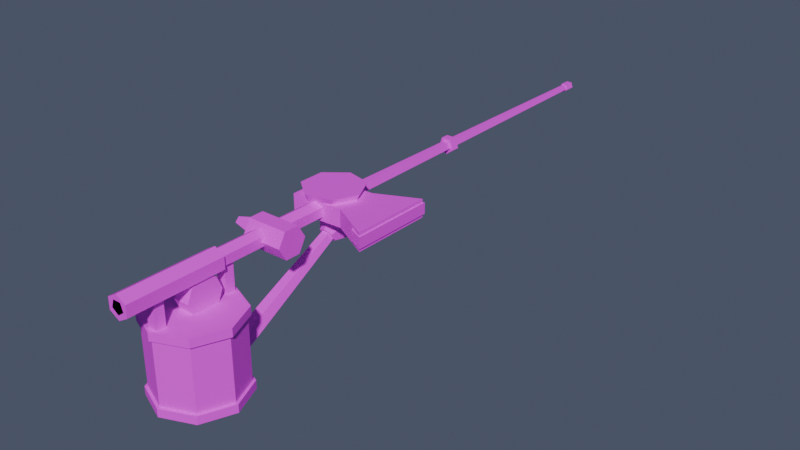 # Source: tools.blend  (saved by Blender 5.1.30; exported with 4.5.12 LTS)
import bpy
from mathutils import Matrix  # noqa: F401  (used for matrix-valued properties, if any)

bpy.ops.wm.read_factory_settings(use_empty=True)
scene = bpy.context.scene
scene.name = 'Scene'

# ---- collections
col_reference = bpy.data.collections.new('Reference'); scene.collection.children.link(col_reference)
col_assets = bpy.data.collections.new('Assets'); scene.collection.children.link(col_assets)

# ---- images (referenced by path relative to the original .blend; pixels are not part of the script)
import os
ASSET_DIR = os.environ.get("B2B_ASSET_DIR", "")  # directory of the original .blend (textures are referenced by path, not embedded)
HERE = os.path.dirname(os.path.abspath(__file__))  # packed textures are extracted next to this script under _unpacked/

def load_image(name, relpath, width, height, colorspace="sRGB"):
    """Load a texture the original file referenced (path relative to the .blend, or extracted next to this script)."""
    p = next((c for c in (os.path.join(HERE, relpath), os.path.join(ASSET_DIR, relpath)) if relpath and os.path.exists(c)), "")
    if p:
        img = bpy.data.images.load(p, check_existing=True)
        img.name = name
    else:  # same state as the original file: an image datablock whose file is absent (Cycles renders it pink)
        img = bpy.data.images.new(name, width, height)
        img.source = "FILE"
        img.filepath = "//" + (relpath or name)
    img.colorspace_settings.name = colorspace
    return img
img_palette_png = load_image('palette.png', 'textures/palette.png', 1024, 1024, 'sRGB')

# ---- materials (node trees are filled in below, after node groups)
mat_m_palette = bpy.data.materials.new('M_Palette')
mat_m_palette.use_backface_culling_lightprobe_volume = False

# ---- material node trees
mat_m_palette.use_nodes = True; mat_m_palette.node_tree.nodes.clear()
_N = mat_m_palette.node_tree.nodes; _L = mat_m_palette.node_tree.links
n0 = _N.new('ShaderNodeBsdfPrincipled'); n0.name = 'Principled BSDF'; n0.location = (-200, 100)
n0.inputs[2].default_value = 0.9
n1 = _N.new('ShaderNodeOutputMaterial'); n1.name = 'Material Output'; n1.location = (200, 100)
n2 = _N.new('ShaderNodeTexImage'); n2.name = 'Image Texture'; n2.location = (0, 0)
n2.image = img_palette_png
n2.interpolation = 'Closest'
_L.new(n0.outputs[0], n1.inputs[0])
_L.new(n2.outputs[0], n0.inputs[0])
n1.is_active_output = True

# ---- world
world_world = bpy.data.worlds.new('World'); scene.world = world_world
world_world.use_nodes = True; world_world.node_tree.nodes.clear()
_N = world_world.node_tree.nodes; _L = world_world.node_tree.links
n0 = _N.new('ShaderNodeBackground'); n0.name = 'Background'; n0.location = (-200, 100)
n0.inputs[0].default_value = (0.05, 0.06, 0.09, 1.0)
n0.inputs[1].default_value = 1.5
n1 = _N.new('ShaderNodeOutputWorld'); n1.name = 'World Output'; n1.location = (200, 100)
_L.new(n0.outputs[0], n1.inputs[0])
n1.is_active_output = True

# ---- meshes
me_prop_axe = bpy.data.meshes.new('prop_axe')
me_prop_axe.from_pydata([(0.02, 0.134, -0.0065), (-0.018, 0.132, -0.0065), (0.0, 0.006, -0.0065), (0.0, 0.175, -0.0065), (0.005629, 0.006, -0.00325), (0.005629, 0.175, -0.00325), (0.005629, 0.006, 0.00325), (0.005629, 0.175, 0.00325), (0.0, 0.006, 0.0065), (0.0, 0.175, 0.0065), (-0.005629, 0.006, 0.00325), (-0.005629, 0.175, 0.00325), (-0.005629, 0.006, -0.00325), (-0.005629, 0.175, -0.00325), (0.05, 0.118, -0.0065), (0.05, 0.178, -0.0065), (0.02, 0.164, -0.0065), (-0.018, 0.164, -0.0065), (-0.018, 0.132, 0.0065), (0.02, 0.134, 0.0065), (0.05, 0.118, 0.0065), (0.05, 0.178, 0.0065), (0.02, 0.164, 0.0065), (-0.018, 0.164, 0.0065), (0.04, 0.122, -0.004), (0.051, 0.117, -0.004), (0.051, 0.179, -0.004), (0.04, 0.174, -0.004), (0.04, 0.122, 0.004), (0.051, 0.117, 0.004), (0.051, 0.179, 0.004), (0.04, 0.174, 0.004)], [], [(28, 29, 30, 31), (14, 15, 21, 20), (2, 3, 5, 4), (24, 25, 29, 28), (0, 14, 20, 19), (4, 5, 7, 6), (17, 1, 18, 23), (1, 0, 19, 18), (6, 7, 9, 8), (16, 17, 23, 22), (18, 19, 20, 21, 22, 23), (8, 9, 11, 10), (5, 3, 13, 11, 9, 7), (17, 16, 15, 14, 0, 1), (10, 11, 13, 12), (27, 26, 25, 24), (15, 16, 22, 21), (12, 13, 3, 2), (2, 4, 6, 8, 10, 12), (25, 26, 30, 29), (26, 27, 31, 30), (27, 24, 28, 31)])
_uv = me_prop_axe.uv_layers.new(name='UVMap')
_uv.uv.foreach_set('vector', [0.3125, 0.4375, 0.3125, 0.4375, 0.3125, 0.4375, 0.3125, 0.4375, 0.1875, 0.4375, 0.1875, 0.4375, 0.1875, 0.4375, 0.1875, 0.4375, 0.4375, 0.6875, 0.4375, 0.6875, 0.4375, 0.6875, 0.4375, 0.6875, 0.3125, 0.4375, 0.3125, 0.4375, 0.3125, 0.4375, 0.3125, 0.4375, 0.1875, 0.4375, 0.1875, 0.4375, 0.1875, 0.4375, 0.1875, 0.4375, 0.4375, 0.6875, 0.4375, 0.6875, 0.4375, 0.6875, 0.4375, 0.6875, 0.1875, 0.4375, 0.1875, 0.4375, 0.1875, 0.4375, 0.1875, 0.4375, 0.1875, 0.4375, 0.1875, 0.4375, 0.1875, 0.4375, 0.1875, 0.4375, 0.4375, 0.6875, 0.4375, 0.6875, 0.4375, 0.6875, 0.4375, 0.6875, 0.1875, 0.4375, 0.1875, 0.4375, 0.1875, 0.4375, 0.1875, 0.4375, 0.1875, 0.4375, 0.1875, 0.4375, 0.1875, 0.4375, 0.1875, 0.4375, 0.1875, 0.4375, 0.1875, 0.4375, 0.4375, 0.6875, 0.4375, 0.6875, 0.4375, 0.6875, 0.4375, 0.6875, 0.1875, 0.6875, 0.1875, 0.6875, 0.1875, 0.6875, 0.1875, 0.6875, 0.1875, 0.6875, 0.1875, 0.6875, 0.1875, 0.4375, 0.1875, 0.4375, 0.1875, 0.4375, 0.1875, 0.4375, 0.1875, 0.4375, 0.1875, 0.4375, 0.4375, 0.6875, 0.4375, 0.6875, 0.4375, 0.6875, 0.4375, 0.6875, 0.3125, 0.4375, 0.3125, 0.4375, 0.3125, 0.4375, 0.3125, 0.4375, 0.1875, 0.4375, 0.1875, 0.4375, 0.1875, 0.4375, 0.1875, 0.4375, 0.4375, 0.6875, 0.4375, 0.6875, 0.4375, 0.6875, 0.4375, 0.6875, 0.1875, 0.6875, 0.1875, 0.6875, 0.1875, 0.6875, 0.1875, 0.6875, 0.1875, 0.6875, 0.1875, 0.6875, 0.3125, 0.4375, 0.3125, 0.4375, 0.3125, 0.4375, 0.3125, 0.4375, 0.3125, 0.4375, 0.3125, 0.4375, 0.3125, 0.4375, 0.3125, 0.4375, 0.3125, 0.4375, 0.3125, 0.4375, 0.3125, 0.4375, 0.3125, 0.4375])
me_prop_axe.materials.append(mat_m_palette)
me_prop_axe.update()
me_prop_fishing_rod = bpy.data.meshes.new('prop_fishing_rod')
me_prop_fishing_rod.from_pydata([(-0.003, 0.032, -0.006), (-0.003, 0.032, -0.012), (0.0, -0.02, -0.0085), (0.0, 0.05, -0.0085), (0.007361, -0.02, -0.00425), (0.007361, 0.05, -0.00425), (0.007361, -0.02, 0.00425), (0.007361, 0.05, 0.00425), (0.0, -0.02, 0.0085), (0.0, 0.05, 0.0085), (-0.007361, -0.02, 0.00425), (-0.007361, 0.05, 0.00425), (-0.007361, -0.02, -0.00425), (-0.007361, 0.05, -0.00425), (0.0, 0.05, -0.0055), (0.0, 0.43, -0.0025), (0.005231, 0.05, -0.0017), (0.002378, 0.43, -0.0007725), (0.003233, 0.05, 0.00445), (0.001469, 0.43, 0.002023), (-0.003233, 0.05, 0.00445), (-0.001469, 0.43, 0.002023), (-0.005231, 0.05, -0.0017), (-0.002378, 0.43, -0.0007725), (0.0, 0.422, -0.0035), (0.0, 0.43, -0.0035), (0.003329, 0.422, -0.001082), (0.003329, 0.43, -0.001082), (0.002057, 0.422, 0.002832), (0.002057, 0.43, 0.002832), (-0.002057, 0.422, 0.002832), (-0.002057, 0.43, 0.002832), (-0.003329, 0.422, -0.001082), (-0.003329, 0.43, -0.001082), (0.0, 0.147, -0.0065), (0.0, 0.153, -0.0065), (0.006182, 0.147, -0.002009), (0.006182, 0.153, -0.002009), (0.003821, 0.147, 0.005259), (0.003821, 0.153, 0.005259), (-0.003821, 0.147, 0.005259), (-0.003821, 0.153, 0.005259), (-0.006182, 0.147, -0.002009), (-0.006182, 0.153, -0.002009), (0.0, 0.267, -0.0065), (0.0, 0.273, -0.0065), (0.006182, 0.267, -0.002009), (0.006182, 0.273, -0.002009), (0.003821, 0.267, 0.005259), (0.003821, 0.273, 0.005259), (-0.003821, 0.267, 0.005259), (-0.003821, 0.273, 0.005259), (-0.006182, 0.267, -0.002009), (-0.006182, 0.273, -0.002009), (-0.006, 0.048, -0.016), (0.006, 0.048, -0.016), (-0.006, 0.04419, -0.02519), (0.006, 0.04419, -0.02519), (-0.006, 0.035, -0.029), (0.006, 0.035, -0.029), (-0.006, 0.02581, -0.02519), (0.006, 0.02581, -0.02519), (-0.006, 0.022, -0.016), (0.006, 0.022, -0.016), (-0.006, 0.02581, -0.006808), (0.006, 0.02581, -0.006808), (-0.006, 0.035, -0.003), (0.006, 0.035, -0.003), (-0.006, 0.04419, -0.006808), (0.006, 0.04419, -0.006808), (0.003, 0.032, -0.006), (0.003, 0.032, -0.012), (-0.003, 0.038, -0.006), (-0.003, 0.038, -0.012), (0.003, 0.038, -0.006), (0.003, 0.038, -0.012)], [], [(19, 17, 15, 23, 21), (24, 25, 27, 26), (2, 3, 5, 4), (46, 47, 49, 48), (28, 29, 31, 30), (4, 5, 7, 6), (14, 15, 17, 16), (6, 7, 9, 8), (26, 27, 29, 28), (38, 39, 41, 40), (8, 9, 11, 10), (5, 3, 13, 11, 9, 7), (56, 57, 59, 58), (10, 11, 13, 12), (18, 19, 21, 20), (16, 17, 19, 18), (12, 13, 3, 2), (2, 4, 6, 8, 10, 12), (20, 21, 23, 22), (36, 37, 39, 38), (34, 35, 37, 36), (22, 23, 15, 14), (20, 22, 14, 16, 18), (27, 25, 33, 31, 29), (75, 71, 1, 73), (30, 31, 33, 32), (70, 74, 72, 0), (32, 33, 25, 24), (24, 26, 28, 30, 32), (36, 38, 40, 42, 34), (40, 41, 43, 42), (44, 45, 47, 46), (48, 49, 51, 50), (42, 43, 35, 34), (41, 39, 37, 35, 43), (46, 48, 50, 52, 44), (50, 51, 53, 52), (54, 55, 57, 56), (58, 59, 61, 60), (52, 53, 45, 44), (49, 47, 45, 53, 51), (72, 73, 1, 0), (60, 61, 63, 62), (74, 75, 73, 72), (62, 63, 65, 64), (70, 71, 75, 74), (64, 65, 67, 66), (59, 57, 55, 69, 67, 65, 63, 61), (0, 1, 71, 70), (66, 67, 69, 68), (68, 69, 55, 54), (58, 60, 62, 64, 66, 68, 54, 56)])
_uv = me_prop_fishing_rod.uv_layers.new(name='UVMap')
_uv.uv.foreach_set('vector', [0.5625, 0.6875, 0.5625, 0.6875, 0.5625, 0.6875, 0.5625, 0.6875, 0.5625, 0.6875, 0.5625, 0.4375, 0.5625, 0.4375, 0.5625, 0.4375, 0.5625, 0.4375, 0.1875, 0.5625, 0.1875, 0.5625, 0.1875, 0.5625, 0.1875, 0.5625, 0.0625, 0.4375, 0.0625, 0.4375, 0.0625, 0.4375, 0.0625, 0.4375, 0.5625, 0.4375, 0.5625, 0.4375, 0.5625, 0.4375, 0.5625, 0.4375, 0.1875, 0.5625, 0.1875, 0.5625, 0.1875, 0.5625, 0.1875, 0.5625, 0.5625, 0.6875, 0.5625, 0.6875, 0.5625, 0.6875, 0.5625, 0.6875, 0.1875, 0.5625, 0.1875, 0.5625, 0.1875, 0.5625, 0.1875, 0.5625, 0.5625, 0.4375, 0.5625, 0.4375, 0.5625, 0.4375, 0.5625, 0.4375, 0.0625, 0.4375, 0.0625, 0.4375, 0.0625, 0.4375, 0.0625, 0.4375, 0.1875, 0.5625, 0.1875, 0.5625, 0.1875, 0.5625, 0.1875, 0.5625, 0.1875, 0.5625, 0.1875, 0.5625, 0.1875, 0.5625, 0.1875, 0.5625, 0.1875, 0.5625, 0.1875, 0.5625, 0.1875, 0.4375, 0.1875, 0.4375, 0.1875, 0.4375, 0.1875, 0.4375, 0.1875, 0.5625, 0.1875, 0.5625, 0.1875, 0.5625, 0.1875, 0.5625, 0.5625, 0.6875, 0.5625, 0.6875, 0.5625, 0.6875, 0.5625, 0.6875, 0.5625, 0.6875, 0.5625, 0.6875, 0.5625, 0.6875, 0.5625, 0.6875, 0.1875, 0.5625, 0.1875, 0.5625, 0.1875, 0.5625, 0.1875, 0.5625, 0.1875, 0.5625, 0.1875, 0.5625, 0.1875, 0.5625, 0.1875, 0.5625, 0.1875, 0.5625, 0.1875, 0.5625, 0.5625, 0.6875, 0.5625, 0.6875, 0.5625, 0.6875, 0.5625, 0.6875, 0.0625, 0.4375, 0.0625, 0.4375, 0.0625, 0.4375, 0.0625, 0.4375, 0.0625, 0.4375, 0.0625, 0.4375, 0.0625, 0.4375, 0.0625, 0.4375, 0.5625, 0.6875, 0.5625, 0.6875, 0.5625, 0.6875, 0.5625, 0.6875, 0.5625, 0.6875, 0.5625, 0.6875, 0.5625, 0.6875, 0.5625, 0.6875, 0.5625, 0.6875, 0.5625, 0.4375, 0.5625, 0.4375, 0.5625, 0.4375, 0.5625, 0.4375, 0.5625, 0.4375, 0.0625, 0.4375, 0.0625, 0.4375, 0.0625, 0.4375, 0.0625, 0.4375, 0.5625, 0.4375, 0.5625, 0.4375, 0.5625, 0.4375, 0.5625, 0.4375, 0.0625, 0.4375, 0.0625, 0.4375, 0.0625, 0.4375, 0.0625, 0.4375, 0.5625, 0.4375, 0.5625, 0.4375, 0.5625, 0.4375, 0.5625, 0.4375, 0.5625, 0.4375, 0.5625, 0.4375, 0.5625, 0.4375, 0.5625, 0.4375, 0.5625, 0.4375, 0.0625, 0.4375, 0.0625, 0.4375, 0.0625, 0.4375, 0.0625, 0.4375, 0.0625, 0.4375, 0.0625, 0.4375, 0.0625, 0.4375, 0.0625, 0.4375, 0.0625, 0.4375, 0.0625, 0.4375, 0.0625, 0.4375, 0.0625, 0.4375, 0.0625, 0.4375, 0.0625, 0.4375, 0.0625, 0.4375, 0.0625, 0.4375, 0.0625, 0.4375, 0.0625, 0.4375, 0.0625, 0.4375, 0.0625, 0.4375, 0.0625, 0.4375, 0.0625, 0.4375, 0.0625, 0.4375, 0.0625, 0.4375, 0.0625, 0.4375, 0.0625, 0.4375, 0.0625, 0.4375, 0.0625, 0.4375, 0.0625, 0.4375, 0.0625, 0.4375, 0.0625, 0.4375, 0.0625, 0.4375, 0.0625, 0.4375, 0.0625, 0.4375, 0.0625, 0.4375, 0.1875, 0.4375, 0.1875, 0.4375, 0.1875, 0.4375, 0.1875, 0.4375, 0.1875, 0.4375, 0.1875, 0.4375, 0.1875, 0.4375, 0.1875, 0.4375, 0.0625, 0.4375, 0.0625, 0.4375, 0.0625, 0.4375, 0.0625, 0.4375, 0.0625, 0.4375, 0.0625, 0.4375, 0.0625, 0.4375, 0.0625, 0.4375, 0.0625, 0.4375, 0.0625, 0.4375, 0.0625, 0.4375, 0.0625, 0.4375, 0.0625, 0.4375, 0.1875, 0.4375, 0.1875, 0.4375, 0.1875, 0.4375, 0.1875, 0.4375, 0.0625, 0.4375, 0.0625, 0.4375, 0.0625, 0.4375, 0.0625, 0.4375, 0.1875, 0.4375, 0.1875, 0.4375, 0.1875, 0.4375, 0.1875, 0.4375, 0.0625, 0.4375, 0.0625, 0.4375, 0.0625, 0.4375, 0.0625, 0.4375, 0.1875, 0.4375, 0.1875, 0.4375, 0.1875, 0.4375, 0.1875, 0.4375, 0.3125, 0.4375, 0.3125, 0.4375, 0.3125, 0.4375, 0.3125, 0.4375, 0.3125, 0.4375, 0.3125, 0.4375, 0.3125, 0.4375, 0.3125, 0.4375, 0.0625, 0.4375, 0.0625, 0.4375, 0.0625, 0.4375, 0.0625, 0.4375, 0.1875, 0.4375, 0.1875, 0.4375, 0.1875, 0.4375, 0.1875, 0.4375, 0.1875, 0.4375, 0.1875, 0.4375, 0.1875, 0.4375, 0.1875, 0.4375, 0.3125, 0.4375, 0.3125, 0.4375, 0.3125, 0.4375, 0.3125, 0.4375, 0.3125, 0.4375, 0.3125, 0.4375, 0.3125, 0.4375, 0.3125, 0.4375])
me_prop_fishing_rod.materials.append(mat_m_palette)
me_prop_fishing_rod.update()
me_prop_watering_can = bpy.data.meshes.new('prop_watering_can')
me_prop_watering_can.from_pydata([(-0.0035, -0.016, 0.0035), (-0.0035, 0.056, 0.0035), (0.0, 0.061, -0.083), (0.0, 0.061, -0.025), (0.02192, 0.05192, -0.083), (0.02192, 0.05192, -0.025), (0.031, 0.03, -0.083), (0.031, 0.03, -0.025), (0.02192, 0.00808, -0.083), (0.02192, 0.00808, -0.025), (0.0, -0.001, -0.083), (0.0, -0.001, -0.025), (-0.02192, 0.00808, -0.083), (-0.02192, 0.00808, -0.025), (-0.031, 0.03, -0.083), (-0.031, 0.03, -0.025), (-0.02192, 0.05192, -0.083), (-0.02192, 0.05192, -0.025), (0.0, 0.063, -0.03), (0.0, 0.063, -0.024), (0.02333, 0.05333, -0.03), (0.02333, 0.05333, -0.024), (0.033, 0.03, -0.03), (0.033, 0.03, -0.024), (0.02333, 0.006665, -0.03), (0.02333, 0.006665, -0.024), (0.0, -0.003, -0.03), (0.0, -0.003, -0.024), (-0.02333, 0.006665, -0.03), (-0.02333, 0.006665, -0.024), (-0.033, 0.03, -0.03), (-0.033, 0.03, -0.024), (-0.02333, 0.05333, -0.03), (-0.02333, 0.05333, -0.024), (0.0, 0.063, -0.082), (0.0, 0.063, -0.076), (0.02333, 0.05333, -0.082), (0.02333, 0.05333, -0.076), (0.033, 0.03, -0.082), (0.033, 0.03, -0.076), (0.02333, 0.006665, -0.082), (0.02333, 0.006665, -0.076), (0.0, -0.003, -0.082), (0.0, -0.003, -0.076), (-0.02333, 0.006665, -0.082), (-0.02333, 0.006665, -0.076), (-0.033, 0.03, -0.082), (-0.033, 0.03, -0.076), (-0.02333, 0.05333, -0.082), (-0.02333, 0.05333, -0.076), (-0.0035, -0.016, -0.0035), (-0.0035, 0.056, -0.0035), (0.0035, -0.016, 0.0035), (0.0035, 0.056, 0.0035), (0.0035, -0.016, -0.0035), (0.0035, 0.056, -0.0035), (-0.0035, 0.0005, 0.0035), (-0.0035, 0.0005, -0.026), (0.0035, 0.0005, 0.0035), (0.0035, 0.0005, -0.026), (-0.0035, 0.0075, 0.0035), (-0.0035, 0.0075, -0.026), (0.0035, 0.0075, 0.0035), (0.0035, 0.0075, -0.026), (-0.0035, 0.0525, 0.0035), (-0.0035, 0.0525, -0.026), (0.0035, 0.0525, 0.0035), (0.0035, 0.0525, -0.026), (-0.0035, 0.0595, 0.0035), (-0.0035, 0.0595, -0.026), (0.0035, 0.0595, 0.0035), (0.0035, 0.0595, -0.026), (0.0, 0.05928, -0.07419), (0.0, 0.1451, -0.0259), (0.006657, 0.05701, -0.06991), (0.00428, 0.1437, -0.02315), (0.004114, 0.05335, -0.063), (0.002645, 0.1413, -0.0187), (-0.004114, 0.05335, -0.063), (-0.002645, 0.1413, -0.0187), (-0.006657, 0.05701, -0.06991), (-0.00428, 0.1437, -0.02315), (0.0, 0.146, -0.02715), (0.0, 0.1559, -0.02846), (0.005196, 0.1445, -0.02454), (0.01039, 0.1529, -0.02323), (0.005196, 0.1416, -0.01931), (0.01039, 0.1471, -0.01277), (0.0, 0.1401, -0.01669), (0.0, 0.1441, -0.007541), (-0.005196, 0.1416, -0.01931), (-0.01039, 0.1471, -0.01277), (-0.005196, 0.1445, -0.02454), (-0.01039, 0.1529, -0.02323)], [], [(58, 62, 60, 56), (55, 51, 1, 53), (2, 3, 5, 4), (26, 27, 29, 28), (20, 21, 23, 22), (4, 5, 7, 6), (24, 25, 27, 26), (60, 61, 57, 56), (6, 7, 9, 8), (52, 53, 1, 0), (50, 54, 52, 0), (8, 9, 11, 10), (70, 71, 69, 68), (18, 19, 21, 20), (10, 11, 13, 12), (22, 23, 25, 24), (54, 55, 53, 52), (12, 13, 15, 14), (5, 3, 17, 15, 13, 11, 9, 7), (63, 59, 57, 61), (14, 15, 17, 16), (34, 35, 37, 36), (40, 41, 43, 42), (16, 17, 3, 2), (2, 4, 6, 8, 10, 12, 14, 16), (56, 57, 59, 58), (38, 39, 41, 40), (28, 29, 31, 30), (66, 67, 71, 70), (22, 24, 26, 28, 30, 32, 18, 20), (30, 31, 33, 32), (36, 37, 39, 38), (42, 43, 45, 44), (32, 33, 19, 18), (29, 27, 25, 23, 21, 19, 33, 31), (62, 63, 61, 60), (50, 51, 55, 54), (44, 45, 47, 46), (39, 37, 35, 49, 47, 45, 43, 41), (0, 1, 51, 50), (46, 47, 49, 48), (64, 65, 67, 66), (58, 59, 63, 62), (48, 49, 35, 34), (40, 42, 44, 46, 48, 34, 36, 38), (68, 69, 65, 64), (66, 70, 68, 64), (71, 67, 65, 69), (72, 73, 75, 74), (86, 87, 89, 88), (82, 83, 85, 84), (74, 75, 77, 76), (84, 85, 87, 86), (76, 77, 79, 78), (75, 73, 81, 79, 77), (78, 79, 81, 80), (80, 81, 73, 72), (72, 74, 76, 78, 80), (88, 89, 91, 90), (84, 86, 88, 90, 92, 82), (90, 91, 93, 92), (92, 93, 83, 82), (89, 87, 85, 83, 93, 91)])
_uv = me_prop_watering_can.uv_layers.new(name='UVMap')
_uv.uv.foreach_set('vector', [0.0625, 0.4375, 0.0625, 0.4375, 0.0625, 0.4375, 0.0625, 0.4375, 0.0625, 0.4375, 0.0625, 0.4375, 0.0625, 0.4375, 0.0625, 0.4375, 0.6875, 0.4375, 0.6875, 0.4375, 0.6875, 0.4375, 0.6875, 0.4375, 0.4375, 0.4375, 0.4375, 0.4375, 0.4375, 0.4375, 0.4375, 0.4375, 0.4375, 0.4375, 0.4375, 0.4375, 0.4375, 0.4375, 0.4375, 0.4375, 0.6875, 0.4375, 0.6875, 0.4375, 0.6875, 0.4375, 0.6875, 0.4375, 0.4375, 0.4375, 0.4375, 0.4375, 0.4375, 0.4375, 0.4375, 0.4375, 0.0625, 0.4375, 0.0625, 0.4375, 0.0625, 0.4375, 0.0625, 0.4375, 0.6875, 0.4375, 0.6875, 0.4375, 0.6875, 0.4375, 0.6875, 0.4375, 0.0625, 0.4375, 0.0625, 0.4375, 0.0625, 0.4375, 0.0625, 0.4375, 0.0625, 0.4375, 0.0625, 0.4375, 0.0625, 0.4375, 0.0625, 0.4375, 0.6875, 0.4375, 0.6875, 0.4375, 0.6875, 0.4375, 0.6875, 0.4375, 0.0625, 0.4375, 0.0625, 0.4375, 0.0625, 0.4375, 0.0625, 0.4375, 0.4375, 0.4375, 0.4375, 0.4375, 0.4375, 0.4375, 0.4375, 0.4375, 0.6875, 0.4375, 0.6875, 0.4375, 0.6875, 0.4375, 0.6875, 0.4375, 0.4375, 0.4375, 0.4375, 0.4375, 0.4375, 0.4375, 0.4375, 0.4375, 0.0625, 0.4375, 0.0625, 0.4375, 0.0625, 0.4375, 0.0625, 0.4375, 0.6875, 0.4375, 0.6875, 0.4375, 0.6875, 0.4375, 0.6875, 0.4375, 0.5625, 0.4375, 0.5625, 0.4375, 0.5625, 0.4375, 0.5625, 0.4375, 0.5625, 0.4375, 0.5625, 0.4375, 0.5625, 0.4375, 0.5625, 0.4375, 0.0625, 0.4375, 0.0625, 0.4375, 0.0625, 0.4375, 0.0625, 0.4375, 0.6875, 0.4375, 0.6875, 0.4375, 0.6875, 0.4375, 0.6875, 0.4375, 0.4375, 0.4375, 0.4375, 0.4375, 0.4375, 0.4375, 0.4375, 0.4375, 0.4375, 0.4375, 0.4375, 0.4375, 0.4375, 0.4375, 0.4375, 0.4375, 0.6875, 0.4375, 0.6875, 0.4375, 0.6875, 0.4375, 0.6875, 0.4375, 0.5625, 0.4375, 0.5625, 0.4375, 0.5625, 0.4375, 0.5625, 0.4375, 0.5625, 0.4375, 0.5625, 0.4375, 0.5625, 0.4375, 0.5625, 0.4375, 0.0625, 0.4375, 0.0625, 0.4375, 0.0625, 0.4375, 0.0625, 0.4375, 0.4375, 0.4375, 0.4375, 0.4375, 0.4375, 0.4375, 0.4375, 0.4375, 0.4375, 0.4375, 0.4375, 0.4375, 0.4375, 0.4375, 0.4375, 0.4375, 0.0625, 0.4375, 0.0625, 0.4375, 0.0625, 0.4375, 0.0625, 0.4375, 0.4375, 0.4375, 0.4375, 0.4375, 0.4375, 0.4375, 0.4375, 0.4375, 0.4375, 0.4375, 0.4375, 0.4375, 0.4375, 0.4375, 0.4375, 0.4375, 0.4375, 0.4375, 0.4375, 0.4375, 0.4375, 0.4375, 0.4375, 0.4375, 0.4375, 0.4375, 0.4375, 0.4375, 0.4375, 0.4375, 0.4375, 0.4375, 0.4375, 0.4375, 0.4375, 0.4375, 0.4375, 0.4375, 0.4375, 0.4375, 0.4375, 0.4375, 0.4375, 0.4375, 0.4375, 0.4375, 0.4375, 0.4375, 0.4375, 0.4375, 0.4375, 0.4375, 0.4375, 0.4375, 0.4375, 0.4375, 0.4375, 0.4375, 0.4375, 0.4375, 0.4375, 0.4375, 0.4375, 0.4375, 0.0625, 0.4375, 0.0625, 0.4375, 0.0625, 0.4375, 0.0625, 0.4375, 0.0625, 0.4375, 0.0625, 0.4375, 0.0625, 0.4375, 0.0625, 0.4375, 0.4375, 0.4375, 0.4375, 0.4375, 0.4375, 0.4375, 0.4375, 0.4375, 0.4375, 0.4375, 0.4375, 0.4375, 0.4375, 0.4375, 0.4375, 0.4375, 0.4375, 0.4375, 0.4375, 0.4375, 0.4375, 0.4375, 0.4375, 0.4375, 0.0625, 0.4375, 0.0625, 0.4375, 0.0625, 0.4375, 0.0625, 0.4375, 0.4375, 0.4375, 0.4375, 0.4375, 0.4375, 0.4375, 0.4375, 0.4375, 0.0625, 0.4375, 0.0625, 0.4375, 0.0625, 0.4375, 0.0625, 0.4375, 0.0625, 0.4375, 0.0625, 0.4375, 0.0625, 0.4375, 0.0625, 0.4375, 0.4375, 0.4375, 0.4375, 0.4375, 0.4375, 0.4375, 0.4375, 0.4375, 0.4375, 0.4375, 0.4375, 0.4375, 0.4375, 0.4375, 0.4375, 0.4375, 0.4375, 0.4375, 0.4375, 0.4375, 0.4375, 0.4375, 0.4375, 0.4375, 0.0625, 0.4375, 0.0625, 0.4375, 0.0625, 0.4375, 0.0625, 0.4375, 0.0625, 0.4375, 0.0625, 0.4375, 0.0625, 0.4375, 0.0625, 0.4375, 0.0625, 0.4375, 0.0625, 0.4375, 0.0625, 0.4375, 0.0625, 0.4375, 0.6875, 0.4375, 0.6875, 0.4375, 0.6875, 0.4375, 0.6875, 0.4375, 0.5625, 0.4375, 0.5625, 0.4375, 0.5625, 0.4375, 0.5625, 0.4375, 0.5625, 0.4375, 0.5625, 0.4375, 0.5625, 0.4375, 0.5625, 0.4375, 0.6875, 0.4375, 0.6875, 0.4375, 0.6875, 0.4375, 0.6875, 0.4375, 0.5625, 0.4375, 0.5625, 0.4375, 0.5625, 0.4375, 0.5625, 0.4375, 0.6875, 0.4375, 0.6875, 0.4375, 0.6875, 0.4375, 0.6875, 0.4375, 0.6875, 0.4375, 0.6875, 0.4375, 0.6875, 0.4375, 0.6875, 0.4375, 0.6875, 0.4375, 0.6875, 0.4375, 0.6875, 0.4375, 0.6875, 0.4375, 0.6875, 0.4375, 0.6875, 0.4375, 0.6875, 0.4375, 0.6875, 0.4375, 0.6875, 0.4375, 0.6875, 0.4375, 0.6875, 0.4375, 0.6875, 0.4375, 0.6875, 0.4375, 0.6875, 0.4375, 0.5625, 0.4375, 0.5625, 0.4375, 0.5625, 0.4375, 0.5625, 0.4375, 0.3125, 0.4375, 0.3125, 0.4375, 0.3125, 0.4375, 0.3125, 0.4375, 0.3125, 0.4375, 0.3125, 0.4375, 0.5625, 0.4375, 0.5625, 0.4375, 0.5625, 0.4375, 0.5625, 0.4375, 0.5625, 0.4375, 0.5625, 0.4375, 0.5625, 0.4375, 0.5625, 0.4375, 0.3125, 0.4375, 0.3125, 0.4375, 0.3125, 0.4375, 0.3125, 0.4375, 0.3125, 0.4375, 0.3125, 0.4375])
me_prop_watering_can.materials.append(mat_m_palette)
me_prop_watering_can.update()
me_prop_hammer = bpy.data.meshes.new('prop_hammer')
me_prop_hammer.from_pydata([(0.0, -0.012, -0.0055), (0.0, 0.1, -0.0055), (0.004763, -0.012, -0.00275), (0.004763, 0.1, -0.00275), (0.004763, -0.012, 0.00275), (0.004763, 0.1, 0.00275), (0.0, -0.012, 0.0055), (0.0, 0.1, 0.0055), (-0.004763, -0.012, 0.00275), (-0.004763, 0.1, 0.00275), (-0.004763, -0.012, -0.00275), (-0.004763, 0.1, -0.00275), (-0.01, 0.103, -5.134e-10), (0.02, 0.103, 5.134e-10), (-0.01, 0.0975, -0.009526), (0.02, 0.0975, -0.009526), (-0.01, 0.0865, -0.009526), (0.02, 0.0865, -0.009526), (-0.01, 0.081, -5.134e-10), (0.02, 0.081, 5.134e-10), (-0.01, 0.0865, 0.009526), (0.02, 0.0865, 0.009526), (-0.01, 0.0975, 0.009526), (0.02, 0.0975, 0.009526), (-0.008, 0.1, -3.081e-10), (-0.026, 0.095, 3.081e-10), (-0.008, 0.092, 0.008), (-0.026, 0.092, 0.003), (-0.008, 0.084, -3.081e-10), (-0.026, 0.089, 3.081e-10), (-0.008, 0.092, -0.008), (-0.026, 0.092, -0.003)], [], [(27, 25, 31, 29), (0, 1, 3, 2), (2, 3, 5, 4), (24, 25, 27, 26), (12, 13, 15, 14), (4, 5, 7, 6), (6, 7, 9, 8), (3, 1, 11, 9, 7, 5), (8, 9, 11, 10), (16, 17, 19, 18), (14, 15, 17, 16), (10, 11, 1, 0), (0, 2, 4, 6, 8, 10), (18, 19, 21, 20), (17, 15, 13, 23, 21, 19), (20, 21, 23, 22), (28, 29, 31, 30), (26, 27, 29, 28), (22, 23, 13, 12), (18, 20, 22, 12, 14, 16), (30, 31, 25, 24), (28, 30, 24, 26)])
_uv = me_prop_hammer.uv_layers.new(name='UVMap')
_uv.uv.foreach_set('vector', [0.0625, 0.4375, 0.0625, 0.4375, 0.0625, 0.4375, 0.0625, 0.4375, 0.4375, 0.6875, 0.4375, 0.6875, 0.4375, 0.6875, 0.4375, 0.6875, 0.4375, 0.6875, 0.4375, 0.6875, 0.4375, 0.6875, 0.4375, 0.6875, 0.0625, 0.4375, 0.0625, 0.4375, 0.0625, 0.4375, 0.0625, 0.4375, 0.1875, 0.4375, 0.1875, 0.4375, 0.1875, 0.4375, 0.1875, 0.4375, 0.4375, 0.6875, 0.4375, 0.6875, 0.4375, 0.6875, 0.4375, 0.6875, 0.4375, 0.6875, 0.4375, 0.6875, 0.4375, 0.6875, 0.4375, 0.6875, 0.1875, 0.6875, 0.1875, 0.6875, 0.1875, 0.6875, 0.1875, 0.6875, 0.1875, 0.6875, 0.1875, 0.6875, 0.4375, 0.6875, 0.4375, 0.6875, 0.4375, 0.6875, 0.4375, 0.6875, 0.1875, 0.4375, 0.1875, 0.4375, 0.1875, 0.4375, 0.1875, 0.4375, 0.1875, 0.4375, 0.1875, 0.4375, 0.1875, 0.4375, 0.1875, 0.4375, 0.4375, 0.6875, 0.4375, 0.6875, 0.4375, 0.6875, 0.4375, 0.6875, 0.1875, 0.6875, 0.1875, 0.6875, 0.1875, 0.6875, 0.1875, 0.6875, 0.1875, 0.6875, 0.1875, 0.6875, 0.1875, 0.4375, 0.1875, 0.4375, 0.1875, 0.4375, 0.1875, 0.4375, 0.3125, 0.4375, 0.3125, 0.4375, 0.3125, 0.4375, 0.3125, 0.4375, 0.3125, 0.4375, 0.3125, 0.4375, 0.1875, 0.4375, 0.1875, 0.4375, 0.1875, 0.4375, 0.1875, 0.4375, 0.0625, 0.4375, 0.0625, 0.4375, 0.0625, 0.4375, 0.0625, 0.4375, 0.0625, 0.4375, 0.0625, 0.4375, 0.0625, 0.4375, 0.0625, 0.4375, 0.1875, 0.4375, 0.1875, 0.4375, 0.1875, 0.4375, 0.1875, 0.4375, 0.3125, 0.4375, 0.3125, 0.4375, 0.3125, 0.4375, 0.3125, 0.4375, 0.3125, 0.4375, 0.3125, 0.4375, 0.0625, 0.4375, 0.0625, 0.4375, 0.0625, 0.4375, 0.0625, 0.4375, 0.0625, 0.4375, 0.0625, 0.4375, 0.0625, 0.4375, 0.0625, 0.4375])
me_prop_hammer.materials.append(mat_m_palette)
me_prop_hammer.update()
me_prop_ladle = bpy.data.meshes.new('prop_ladle')
me_prop_ladle.from_pydata([(0.0, -0.02, -0.005), (0.0, 0.14, -0.005), (0.004755, -0.02, -0.001545), (0.004755, 0.14, -0.001545), (0.002939, -0.02, 0.004045), (0.002939, 0.14, 0.004045), (-0.002939, -0.02, 0.004045), (-0.002939, 0.14, 0.004045), (-0.004755, -0.02, -0.001545), (-0.004755, 0.14, -0.001545), (0.022, 0.15, 0.011), (0.012, 0.15, -0.007), (0.01372, 0.1672, 0.011), (0.007482, 0.1594, -0.007), (-0.004895, 0.1714, 0.011), (-0.00267, 0.1617, -0.007), (-0.01982, 0.1595, 0.011), (-0.01081, 0.1552, -0.007), (-0.01982, 0.1405, 0.011), (-0.01081, 0.1448, -0.007), (-0.004895, 0.1286, 0.011), (-0.00267, 0.1383, -0.007), (0.01372, 0.1328, 0.011), (0.007482, 0.1406, -0.007)], [], [(0, 1, 3, 2), (14, 15, 17, 16), (10, 11, 13, 12), (2, 3, 5, 4), (12, 13, 15, 14), (4, 5, 7, 6), (3, 1, 9, 7, 5), (6, 7, 9, 8), (8, 9, 1, 0), (0, 2, 4, 6, 8), (16, 17, 19, 18), (18, 19, 21, 20), (12, 14, 16, 18, 20, 22, 10), (20, 21, 23, 22), (22, 23, 11, 10), (17, 15, 13, 11, 23, 21, 19)])
_uv = me_prop_ladle.uv_layers.new(name='UVMap')
_uv.uv.foreach_set('vector', [0.4375, 0.6875, 0.4375, 0.6875, 0.4375, 0.6875, 0.4375, 0.6875, 0.3125, 0.6875, 0.3125, 0.6875, 0.3125, 0.6875, 0.3125, 0.6875, 0.3125, 0.6875, 0.3125, 0.6875, 0.3125, 0.6875, 0.3125, 0.6875, 0.4375, 0.6875, 0.4375, 0.6875, 0.4375, 0.6875, 0.4375, 0.6875, 0.3125, 0.6875, 0.3125, 0.6875, 0.3125, 0.6875, 0.3125, 0.6875, 0.4375, 0.6875, 0.4375, 0.6875, 0.4375, 0.6875, 0.4375, 0.6875, 0.1875, 0.6875, 0.1875, 0.6875, 0.1875, 0.6875, 0.1875, 0.6875, 0.1875, 0.6875, 0.4375, 0.6875, 0.4375, 0.6875, 0.4375, 0.6875, 0.4375, 0.6875, 0.4375, 0.6875, 0.4375, 0.6875, 0.4375, 0.6875, 0.4375, 0.6875, 0.1875, 0.6875, 0.1875, 0.6875, 0.1875, 0.6875, 0.1875, 0.6875, 0.1875, 0.6875, 0.3125, 0.6875, 0.3125, 0.6875, 0.3125, 0.6875, 0.3125, 0.6875, 0.3125, 0.6875, 0.3125, 0.6875, 0.3125, 0.6875, 0.3125, 0.6875, 0.1875, 0.6875, 0.1875, 0.6875, 0.1875, 0.6875, 0.1875, 0.6875, 0.1875, 0.6875, 0.1875, 0.6875, 0.1875, 0.6875, 0.3125, 0.6875, 0.3125, 0.6875, 0.3125, 0.6875, 0.3125, 0.6875, 0.3125, 0.6875, 0.3125, 0.6875, 0.3125, 0.6875, 0.3125, 0.6875, 0.1875, 0.6875, 0.1875, 0.6875, 0.1875, 0.6875, 0.1875, 0.6875, 0.1875, 0.6875, 0.1875, 0.6875, 0.1875, 0.6875])
me_prop_ladle.materials.append(mat_m_palette)
me_prop_ladle.update()

# ---- objects
ob_prop_axe = bpy.data.objects.new('prop_axe', me_prop_axe)
ob_prop_fishing_rod = bpy.data.objects.new('prop_fishing_rod', me_prop_fishing_rod)
ob_prop_watering_can = bpy.data.objects.new('prop_watering_can', me_prop_watering_can)
ob_prop_hammer = bpy.data.objects.new('prop_hammer', me_prop_hammer)
ob_prop_ladle = bpy.data.objects.new('prop_ladle', me_prop_ladle)

# ---- transforms, parenting, visibility, modifiers, constraints
ob_prop_axe.location = (0.0, 0.0, 0.0)
ob_prop_fishing_rod.location = (0.0, 0.0, 0.0)
ob_prop_watering_can.location = (0.0, 0.0, 0.0)
ob_prop_hammer.location = (0.0, 0.0, 0.0)
ob_prop_ladle.location = (0.0, 0.0, 0.0)

# ---- collection membership
col_assets.objects.link(ob_prop_axe)
col_assets.objects.link(ob_prop_fishing_rod)
col_assets.objects.link(ob_prop_watering_can)
col_assets.objects.link(ob_prop_hammer)
col_assets.objects.link(ob_prop_ladle)

# ---- scene / render settings (as saved in the file)
scene.frame_start = 1; scene.frame_end = 250; scene.frame_set(1)
scene.render.engine = 'BLENDER_EEVEE_NEXT'
scene.render.bake_bias = 0.0
scene.render.bake_samples = 0
bpy.context.view_layer.update()

# ---- added for rendering (the .blend has no active camera and no usable light): camera, sun
cam_auto = bpy.data.cameras.new('AutoCamera')
cam_auto.lens = 50.0
cam_auto.sensor_width = 36.0
cam_auto.clip_end = 1000.0
ob_auto_camera = bpy.data.objects.new('AutoCamera', cam_auto)
scene.collection.objects.link(ob_auto_camera)
ob_auto_camera.location = (0.44138, -0.313856, 0.309904)
ob_auto_camera.rotation_euler = (1.09748, -7.21219e-08, 0.694738)
scene.camera = ob_auto_camera
light_auto_sun = bpy.data.lights.new('AutoSun', 'SUN')
light_auto_sun.energy = 3.0
light_auto_sun.angle = 0.0523599
ob_auto_sun = bpy.data.objects.new('AutoSun', light_auto_sun)
scene.collection.objects.link(ob_auto_sun)
ob_auto_sun.rotation_euler = (0.872665, 0.174533, 0.523599)
bpy.context.view_layer.update()
